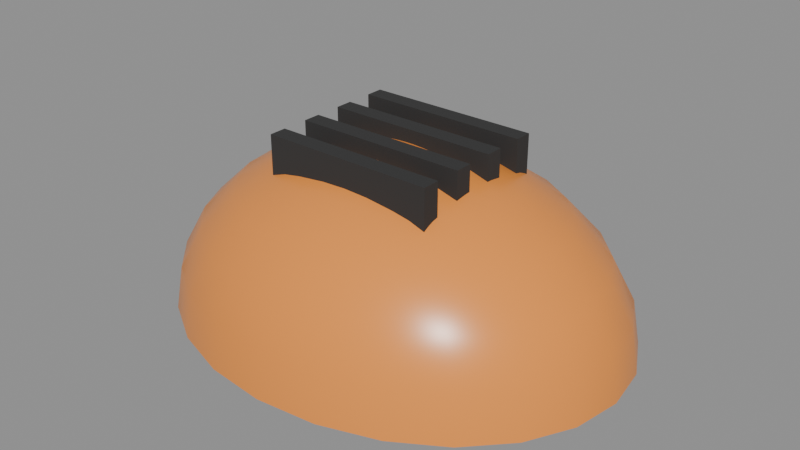 # Source: SM_PrintHelmet.blend  (saved by Blender 5.3.31; exported with 4.5.12 LTS)
import bpy
from mathutils import Matrix  # noqa: F401  (used for matrix-valued properties, if any)

bpy.ops.wm.read_factory_settings(use_empty=True)
scene = bpy.context.scene
scene.name = 'Scene'

# ---- materials (node trees are filled in below, after node groups)
mat_m_c_892904_0 = bpy.data.materials.new('M_C_892904_0')
mat_m_c_892904_0.diffuse_color = (0.9, 0.3, 0.05, 1.0)
mat_m_blackpolymer = bpy.data.materials.new('M_BlackPolymer')
mat_m_blackpolymer.diffuse_color = (0.03, 0.03, 0.03, 1.0)

# ---- node groups
ng_smooth_by_angle = bpy.data.node_groups.new('Smooth by Angle', 'GeometryNodeTree')
_s = ng_smooth_by_angle.interface.new_socket(name='Mesh', in_out='OUTPUT', socket_type='NodeSocketGeometry')
_s = ng_smooth_by_angle.interface.new_socket(name='Mesh', in_out='INPUT', socket_type='NodeSocketGeometry')
_s = ng_smooth_by_angle.interface.new_socket(name='Angle', in_out='INPUT', socket_type='NodeSocketFloat')
_s.subtype = 'ANGLE'
_s.default_value = 0.5236
_s.min_value = 0.0
_s.max_value = 3.142
_s.description = 'Maximum face angle for smooth edges'
_s = ng_smooth_by_angle.interface.new_socket(name='Ignore Sharpness', in_out='INPUT', socket_type='NodeSocketBool')
_s.force_non_field = True
ng_smooth_by_angle.is_modifier = True
_N = ng_smooth_by_angle.nodes; _L = ng_smooth_by_angle.links
n0 = _N.new('GeometryNodeSetShadeSmooth'); n0.name = 'Set Shade Smooth'; n0.location = (120, -80)
n0.domain = 'EDGE'
n1 = _N.new('GeometryNodeSetShadeSmooth'); n1.name = 'Set Shade Smooth.001'; n1.location = (300, -80)
n2 = _N.new('NodeGroupOutput'); n2.name = 'Group Output'; n2.location = (480, -80)
n3 = _N.new('GeometryNodeInputMeshEdgeAngle'); n3.name = 'Edge Angle'; n3.location = (-440, -240)
n4 = _N.new('NodeGroupInput'); n4.name = 'Group Input'; n4.location = (-80, -80)
n5 = _N.new('GeometryNodeInputEdgeSmooth'); n5.name = 'Is Edge Smooth'; n5.location = (-260, -120)
n6 = _N.new('GeometryNodeInputShadeSmooth'); n6.name = 'Is Shade Smooth'; n6.location = (-440, -397)
n7 = _N.new('FunctionNodeCompare'); n7.name = 'Compare'; n7.location = (-260, -260)
n7.operation = 'LESS_EQUAL'
n8 = _N.new('FunctionNodeBooleanMath'); n8.name = 'Boolean Math.001'; n8.location = (-80, -260)
n9 = _N.new('NodeGroupInput'); n9.name = 'Group Input.001'; n9.location = (-440, -329)
n10 = _N.new('NodeGroupInput'); n10.name = 'Group Input.002'; n10.location = (-259, -189)
n11 = _N.new('FunctionNodeBooleanMath'); n11.name = 'Boolean Math'; n11.location = (-80, -149)
n11.operation = 'OR'
n12 = _N.new('FunctionNodeBooleanMath'); n12.name = 'Boolean Math.002'; n12.location = (-260, -380)
n12.operation = 'OR'
n13 = _N.new('NodeGroupInput'); n13.name = 'Group Input.003'; n13.location = (-440, -460)
_L.new(n3.outputs[0], n7.inputs[0])
_L.new(n1.outputs[0], n2.inputs[0])
_L.new(n9.outputs[1], n7.inputs[1])
_L.new(n7.outputs[0], n8.inputs[0])
_L.new(n4.outputs[0], n0.inputs[0])
_L.new(n0.outputs[0], n1.inputs[0])
_L.new(n8.outputs[0], n0.inputs[2])
_L.new(n10.outputs[2], n11.inputs[1])
_L.new(n5.outputs[0], n11.inputs[0])
_L.new(n11.outputs[0], n0.inputs[1])
_L.new(n13.outputs[2], n12.inputs[1])
_L.new(n6.outputs[0], n12.inputs[0])
_L.new(n12.outputs[0], n8.inputs[1])
n2.is_active_output = True

# ---- material node trees
mat_m_c_892904_0.use_nodes = True; mat_m_c_892904_0.node_tree.nodes.clear()
_N = mat_m_c_892904_0.node_tree.nodes; _L = mat_m_c_892904_0.node_tree.links
n0 = _N.new('ShaderNodeBsdfPrincipled'); n0.name = 'Principled BSDF'; n0.location = (-200, 100)
n0.inputs[0].default_value = (0.9, 0.3, 0.05, 1.0)
n0.inputs[2].default_value = 0.3
n0.inputs[10].default_value = 0.005
n1 = _N.new('ShaderNodeOutputMaterial'); n1.name = 'Material Output'; n1.location = (200, 100)
_L.new(n0.outputs[0], n1.inputs[0])
n1.is_active_output = True
mat_m_blackpolymer.use_nodes = True; mat_m_blackpolymer.node_tree.nodes.clear()
_N = mat_m_blackpolymer.node_tree.nodes; _L = mat_m_blackpolymer.node_tree.links
n0 = _N.new('ShaderNodeBsdfPrincipled'); n0.name = 'Principled BSDF'; n0.location = (-200, 100)
n0.inputs[0].default_value = (0.03, 0.03, 0.03, 1.0)
n0.inputs[2].default_value = 0.85
n0.inputs[10].default_value = 0.005
n1 = _N.new('ShaderNodeOutputMaterial'); n1.name = 'Material Output'; n1.location = (200, 100)
_L.new(n0.outputs[0], n1.inputs[0])
n1.is_active_output = True

# ---- meshes
me_sm_printhelmet = bpy.data.meshes.new('SM_PrintHelmet')
me_sm_printhelmet.from_pydata([(0.0, 0.0, 0.117), (0.0, 0.09192, 0.08273), (0.0, 0.1256, 0.03028), (0.01089, 0.0325, 0.113), (0.02103, 0.06279, 0.1013), (0.02974, 0.08879, 0.08273), (0.03642, 0.1087, 0.0585), (0.04062, 0.1213, 0.03028), (0.04206, 0.1256, 0.0), (0.02103, 0.02914, 0.113), (0.04062, 0.05629, 0.1013), (0.05745, 0.07961, 0.08273), (0.07036, 0.0975, 0.0585), (0.07848, 0.1087, 0.03028), (0.08125, 0.1126, 0.0), (0.02974, 0.02379, 0.113), (0.05745, 0.04596, 0.1013), (0.08125, 0.065, 0.08273), (0.09951, 0.07961, 0.0585), (0.111, 0.08879, 0.03028), (0.1149, 0.09192, 0.0), (0.03642, 0.01682, 0.113), (0.07036, 0.0325, 0.1013), (0.09951, 0.04596, 0.08273), (0.1219, 0.05629, 0.0585), (0.1359, 0.06279, 0.03028), (0.1407, 0.065, 0.0), (0.04062, 0.008708, 0.113), (0.07848, 0.01682, 0.1013), (0.111, 0.02379, 0.08273), (0.1359, 0.02914, 0.0585), (0.1516, 0.0325, 0.03028), (0.157, 0.03365, 0.0), (0.04206, 1.863e-09, 0.113), (0.08125, 3.725e-09, 0.1013), (0.1149, -5.588e-09, 0.08273), (0.1407, -5.588e-09, 0.0585), (0.157, 0.0, 0.03028), (0.1625, 7.451e-09, 0.0), (0.04062, -0.008708, 0.113), (0.07848, -0.01682, 0.1013), (0.111, -0.02379, 0.08273), (0.1359, -0.02914, 0.0585), (0.1516, -0.0325, 0.03028), (0.157, -0.03365, 0.0), (0.03642, -0.01682, 0.113), (0.07036, -0.0325, 0.1013), (0.09951, -0.04596, 0.08273), (0.1219, -0.05629, 0.0585), (0.1359, -0.06279, 0.03028), (0.1407, -0.065, 0.0), (0.02974, -0.02379, 0.113), (0.05745, -0.04596, 0.1013), (0.08125, -0.065, 0.08273), (0.09951, -0.07961, 0.0585), (0.111, -0.08879, 0.03028), (0.1149, -0.09192, 0.0), (0.02103, -0.02914, 0.113), (0.04062, -0.05629, 0.1013), (0.05745, -0.07961, 0.08273), (0.07036, -0.0975, 0.0585), (0.07848, -0.1087, 0.03028), (0.08125, -0.1126, 0.0), (0.01089, -0.0325, 0.113), (0.02103, -0.06279, 0.1013), (0.02974, -0.08879, 0.08273), (0.03642, -0.1087, 0.0585), (0.04062, -0.1213, 0.03028), (0.04206, -0.1256, 0.0), (3.492e-09, -0.03365, 0.113), (6.985e-09, -0.065, 0.1013), (-1.63e-08, -0.09192, 0.08273), (-1.164e-08, -0.1126, 0.0585), (0.0, -0.1256, 0.03028), (1.397e-08, -0.13, 0.0), (-0.01089, -0.0325, 0.113), (-0.02103, -0.06279, 0.1013), (-0.02974, -0.08879, 0.08273), (-0.03642, -0.1087, 0.0585), (-0.04062, -0.1213, 0.03028), (-0.04206, -0.1256, 0.0), (-0.02103, -0.02914, 0.113), (-0.04062, -0.05629, 0.1013), (-0.05745, -0.07961, 0.08273), (-0.07036, -0.0975, 0.0585), (-0.07848, -0.1087, 0.03028), (-0.08125, -0.1126, 0.0), (-0.02974, -0.02379, 0.113), (-0.05745, -0.04596, 0.1013), (-0.08125, -0.065, 0.08273), (-0.09951, -0.07961, 0.0585), (-0.111, -0.08879, 0.03028), (-0.1149, -0.09192, 0.0), (-0.03642, -0.01682, 0.113), (-0.07036, -0.0325, 0.1013), (-0.09951, -0.04596, 0.08273), (-0.1219, -0.05629, 0.0585), (-0.1359, -0.06279, 0.03028), (-0.1407, -0.065, 0.0), (-0.04062, -0.008708, 0.113), (-0.07848, -0.01682, 0.1013), (-0.111, -0.02379, 0.08273), (-0.1359, -0.02914, 0.0585), (-0.1516, -0.0325, 0.03028), (-0.157, -0.03365, 0.0), (-0.04206, -1.863e-09, 0.113), (-0.08125, -7.451e-09, 0.1013), (-0.1149, 2.049e-08, 0.08273), (-0.1407, 1.49e-08, 0.0585), (-0.157, 0.0, 0.03028), (-0.1625, -1.49e-08, 0.0), (-0.04062, 0.008708, 0.113), (-0.07848, 0.01682, 0.1013), (-0.111, 0.02379, 0.08273), (-0.1359, 0.02914, 0.0585), (-0.1516, 0.0325, 0.03028), (-0.157, 0.03365, 0.0), (-0.03642, 0.01682, 0.113), (-0.07036, 0.0325, 0.1013), (-0.09951, 0.04596, 0.08273), (-0.1219, 0.05629, 0.0585), (-0.1359, 0.06279, 0.03028), (-0.1407, 0.065, 0.0), (-0.02974, 0.02379, 0.113), (-0.05745, 0.04596, 0.1013), (-0.08125, 0.065, 0.08273), (-0.09951, 0.07961, 0.0585), (-0.111, 0.08879, 0.03028), (-0.1149, 0.09192, 0.0), (-0.02103, 0.02914, 0.113), (-0.04062, 0.05629, 0.1013), (-0.05745, 0.07961, 0.08273), (-0.07036, 0.0975, 0.0585), (-0.07848, 0.1087, 0.03028), (-0.08125, 0.1126, 0.0), (-0.01089, 0.0325, 0.113), (-0.02103, 0.06279, 0.1013), (-0.02974, 0.08879, 0.08273), (-0.03642, 0.1087, 0.0585), (-0.04062, 0.1213, 0.03028), (-0.04206, 0.1256, 0.0), (-2.328e-09, 0.03365, 0.113), (-4.657e-09, 0.065, 0.1013), (2.561e-08, 0.1126, 0.0585), (-9.313e-09, 0.13, 0.0), (-0.06, -0.051, 0.095), (-0.06, -0.051, 0.125), (-0.06, -0.039, 0.095), (-0.06, -0.039, 0.125), (0.06, -0.051, 0.095), (0.06, -0.051, 0.125), (0.06, -0.039, 0.095), (0.06, -0.039, 0.125), (-0.06, -0.021, 0.095), (-0.06, -0.021, 0.125), (-0.06, -0.009, 0.095), (-0.06, -0.009, 0.125), (0.06, -0.021, 0.095), (0.06, -0.021, 0.125), (0.06, -0.009, 0.095), (0.06, -0.009, 0.125), (-0.06, 0.009, 0.095), (-0.06, 0.009, 0.125), (-0.06, 0.021, 0.095), (-0.06, 0.021, 0.125), (0.06, 0.009, 0.095), (0.06, 0.009, 0.125), (0.06, 0.021, 0.095), (0.06, 0.021, 0.125), (-0.06, 0.039, 0.095), (-0.06, 0.039, 0.125), (-0.06, 0.051, 0.095), (-0.06, 0.051, 0.125), (0.06, 0.039, 0.095), (0.06, 0.039, 0.125), (0.06, 0.051, 0.095), (0.06, 0.051, 0.125)], [], [(1, 142, 4, 5), (143, 1, 5, 6), (141, 0, 3), (2, 143, 6, 7), (142, 141, 3, 4), (144, 2, 7, 8), (3, 0, 9), (7, 6, 12, 13), (4, 3, 9, 10), (8, 7, 13, 14), (5, 4, 10, 11), (6, 5, 11, 12), (12, 11, 17, 18), (9, 0, 15), (13, 12, 18, 19), (10, 9, 15, 16), (14, 13, 19, 20), (11, 10, 16, 17), (16, 15, 21, 22), (20, 19, 25, 26), (17, 16, 22, 23), (18, 17, 23, 24), (15, 0, 21), (19, 18, 24, 25), (21, 0, 27), (25, 24, 30, 31), (22, 21, 27, 28), (26, 25, 31, 32), (23, 22, 28, 29), (24, 23, 29, 30), (29, 28, 34, 35), (30, 29, 35, 36), (27, 0, 33), (31, 30, 36, 37), (28, 27, 33, 34), (32, 31, 37, 38), (34, 33, 39, 40), (38, 37, 43, 44), (35, 34, 40, 41), (36, 35, 41, 42), (33, 0, 39), (37, 36, 42, 43), (42, 41, 47, 48), (39, 0, 45), (43, 42, 48, 49), (40, 39, 45, 46), (44, 43, 49, 50), (41, 40, 46, 47), (47, 46, 52, 53), (48, 47, 53, 54), (45, 0, 51), (49, 48, 54, 55), (46, 45, 51, 52), (50, 49, 55, 56), (55, 54, 60, 61), (52, 51, 57, 58), (56, 55, 61, 62), (53, 52, 58, 59), (54, 53, 59, 60), (51, 0, 57), (60, 59, 65, 66), (57, 0, 63), (61, 60, 66, 67), (58, 57, 63, 64), (62, 61, 67, 68), (59, 58, 64, 65), (68, 67, 73, 74), (65, 64, 70, 71), (66, 65, 71, 72), (63, 0, 69), (67, 66, 72, 73), (64, 63, 69, 70), (73, 72, 78, 79), (70, 69, 75, 76), (74, 73, 79, 80), (71, 70, 76, 77), (72, 71, 77, 78), (69, 0, 75), (78, 77, 83, 84), (75, 0, 81), (79, 78, 84, 85), (76, 75, 81, 82), (80, 79, 85, 86), (77, 76, 82, 83), (86, 85, 91, 92), (83, 82, 88, 89), (84, 83, 89, 90), (81, 0, 87), (85, 84, 90, 91), (82, 81, 87, 88), (91, 90, 96, 97), (88, 87, 93, 94), (92, 91, 97, 98), (89, 88, 94, 95), (90, 89, 95, 96), (87, 0, 93), (96, 95, 101, 102), (93, 0, 99), (97, 96, 102, 103), (94, 93, 99, 100), (98, 97, 103, 104), (95, 94, 100, 101), (104, 103, 109, 110), (101, 100, 106, 107), (102, 101, 107, 108), (99, 0, 105), (103, 102, 108, 109), (100, 99, 105, 106), (105, 0, 111), (109, 108, 114, 115), (106, 105, 111, 112), (110, 109, 115, 116), (107, 106, 112, 113), (108, 107, 113, 114), (114, 113, 119, 120), (111, 0, 117), (115, 114, 120, 121), (112, 111, 117, 118), (116, 115, 121, 122), (113, 112, 118, 119), (118, 117, 123, 124), (122, 121, 127, 128), (119, 118, 124, 125), (120, 119, 125, 126), (117, 0, 123), (121, 120, 126, 127), (123, 0, 129), (127, 126, 132, 133), (124, 123, 129, 130), (128, 127, 133, 134), (125, 124, 130, 131), (126, 125, 131, 132), (131, 130, 136, 137), (132, 131, 137, 138), (129, 0, 135), (133, 132, 138, 139), (130, 129, 135, 136), (134, 133, 139, 140), (136, 135, 141, 142), (140, 139, 2, 144), (137, 136, 142, 1), (138, 137, 1, 143), (135, 0, 141), (139, 138, 143, 2), (145, 146, 148, 147), (147, 148, 152, 151), (151, 152, 150, 149), (149, 150, 146, 145), (147, 151, 149, 145), (152, 148, 146, 150), (153, 154, 156, 155), (155, 156, 160, 159), (159, 160, 158, 157), (157, 158, 154, 153), (155, 159, 157, 153), (160, 156, 154, 158), (161, 162, 164, 163), (163, 164, 168, 167), (167, 168, 166, 165), (165, 166, 162, 161), (163, 167, 165, 161), (168, 164, 162, 166), (169, 170, 172, 171), (171, 172, 176, 175), (175, 176, 174, 173), (173, 174, 170, 169), (171, 175, 173, 169), (176, 172, 170, 174)])
me_sm_printhelmet.polygons.foreach_set('use_smooth', [True] * 168)
me_sm_printhelmet.polygons.foreach_set('material_index', [0, 0, 0, 0, 0, 0, 0, 0, 0, 0, 0, 0, 0, 0, 0, 0, 0, 0, 0, 0, 0, 0, 0, 0, 0, 0, 0, 0, 0, 0, 0, 0, 0, 0, 0, 0, 0, 0, 0, 0, 0, 0, 0, 0, 0, 0, 0, 0, 0, 0, 0, 0, 0, 0, 0, 0, 0, 0, 0, 0, 0, 0, 0, 0, 0, 0, 0, 0, 0, 0, 0, 0, 0, 0, 0, 0, 0, 0, 0, 0, 0, 0, 0, 0, 0, 0, 0, 0, 0, 0, 0, 0, 0, 0, 0, 0, 0, 0, 0, 0, 0, 0, 0, 0, 0, 0, 0, 0, 0, 0, 0, 0, 0, 0, 0, 0, 0, 0, 0, 0, 0, 0, 0, 0, 0, 0, 0, 0, 0, 0, 0, 0, 0, 0, 0, 0, 0, 0, 0, 0, 0, 0, 0, 0, 1, 1, 1, 1, 1, 1, 1, 1, 1, 1, 1, 1, 1, 1, 1, 1, 1, 1, 1, 1, 1, 1, 1, 1])
_uv = me_sm_printhelmet.uv_layers.new(name='UVMap')
_uv.uv.foreach_set('vector', [0.0, 0.4596, -2.328e-08, 0.325, 0.1051, 0.3139, 0.1487, 0.444, 1.281e-07, 0.2925, 0.0, 0.4137, 0.1487, 0.4137, 0.1821, 0.2925, -1.164e-08, 0.1682, 0.0, 0.0, 0.05443, 0.1625, 0.0, 0.1514, 1.281e-07, 0.2925, 0.1821, 0.2925, 0.2031, 0.1514, -2.328e-08, 0.325, -1.164e-08, 0.1682, 0.05443, 0.1625, 0.1051, 0.3139, -4.657e-08, 0.0, 0.0, 0.1514, 0.2031, 0.1514, 0.2103, 0.0, 0.05443, 0.1625, 0.0, 0.0, 0.1051, 0.1457, 0.2031, 0.1514, 0.1821, 0.2925, 0.3518, 0.2925, 0.3924, 0.1514, 0.1051, 0.3139, 0.05443, 0.1625, 0.1051, 0.1457, 0.2031, 0.2815, 0.2103, 0.0, 0.2031, 0.1514, 0.3924, 0.1514, 0.4062, 0.0, 0.1487, 0.444, 0.1051, 0.3139, 0.2031, 0.2815, 0.2873, 0.398, 0.1821, 0.2925, 0.1487, 0.4137, 0.2873, 0.4137, 0.3518, 0.2925, 0.3518, 0.4875, 0.2873, 0.398, 0.4062, 0.325, 0.4976, 0.398, 0.1051, 0.1457, 0.0, 0.0, 0.1487, 0.119, 0.3924, 0.1514, 0.3518, 0.2925, 0.4976, 0.2925, 0.5549, 0.1514, 0.2031, 0.2815, 0.1051, 0.1457, 0.1487, 0.119, 0.2873, 0.2298, 0.4062, 0.0, 0.3924, 0.1514, 0.5549, 0.1514, 0.5745, 0.0, 0.2873, 0.398, 0.2031, 0.2815, 0.2873, 0.2298, 0.4062, 0.325, 0.2873, 0.2298, 0.1487, 0.119, 0.1821, 0.08412, 0.3518, 0.1625, 0.4596, 0.0, 0.444, 0.1514, 0.3139, 0.1514, 0.325, 0.0, 0.4062, 0.325, 0.2873, 0.2298, 0.3518, 0.1625, 0.4976, 0.2298, 0.4976, 0.398, 0.4062, 0.325, 0.4976, 0.2298, 0.6094, 0.2815, 0.1487, 0.119, 0.0, 0.0, 0.1821, 0.08412, 0.444, 0.1514, 0.398, 0.2925, 0.2815, 0.2925, 0.3139, 0.1514, 0.1821, 0.08412, 0.0, 0.0, 0.2031, 0.04354, 0.3139, 0.1514, 0.2815, 0.2925, 0.1457, 0.2925, 0.1625, 0.1514, 0.3518, 0.1625, 0.1821, 0.08412, 0.2031, 0.04354, 0.3924, 0.08412, 0.325, 0.0, 0.3139, 0.1514, 0.1625, 0.1514, 0.1682, 0.0, 0.4976, 0.2298, 0.3518, 0.1625, 0.3924, 0.08412, 0.5549, 0.119, 0.6094, 0.2815, 0.4976, 0.2298, 0.5549, 0.119, 0.6797, 0.1457, 0.5549, 0.119, 0.3924, 0.08412, 0.4062, 1.863e-08, 0.5745, -2.794e-08, 0.6797, 0.1457, 0.5549, 0.119, 0.5745, -2.794e-08, 0.7036, -2.794e-08, 0.2031, 0.04354, 0.0, 0.0, 0.2103, 9.313e-09, 0.1625, 0.1514, 0.1457, 0.2925, -2.794e-08, 0.2925, 0.0, 0.1514, 0.3924, 0.08412, 0.2031, 0.04354, 0.2103, 9.313e-09, 0.4062, 1.863e-08, 0.1682, 0.0, 0.1625, 0.1514, 0.0, 0.1514, 3.725e-08, 0.0, 0.4062, 1.863e-08, 0.2103, 9.313e-09, 0.2031, -0.04354, 0.3924, -0.08412, 3.725e-08, 0.0, 0.0, 0.1514, -0.1625, 0.1514, -0.1682, 0.0, 0.5745, -2.794e-08, 0.4062, 1.863e-08, 0.3924, -0.08412, 0.5549, -0.119, 0.7036, -2.794e-08, 0.5745, -2.794e-08, 0.5549, -0.119, 0.6797, -0.1457, 0.2103, 9.313e-09, 0.0, 0.0, 0.2031, -0.04354, 0.0, 0.1514, -2.794e-08, 0.2925, -0.1457, 0.2925, -0.1625, 0.1514, 0.6797, -0.1457, 0.5549, -0.119, 0.4976, -0.2298, 0.6094, -0.2815, 0.2031, -0.04354, 0.0, 0.0, 0.1821, -0.08412, -0.1625, 0.1514, -0.1457, 0.2925, -0.2815, 0.2925, -0.3139, 0.1514, 0.3924, -0.08412, 0.2031, -0.04354, 0.1821, -0.08412, 0.3518, -0.1625, -0.1682, 0.0, -0.1625, 0.1514, -0.3139, 0.1514, -0.325, 0.0, 0.5549, -0.119, 0.3924, -0.08412, 0.3518, -0.1625, 0.4976, -0.2298, 0.4976, -0.2298, 0.3518, -0.1625, 0.2873, -0.2298, 0.4062, -0.325, 0.6094, -0.2815, 0.4976, -0.2298, 0.4062, -0.325, 0.4976, -0.398, 0.1821, -0.08412, 0.0, 0.0, 0.1487, -0.119, -0.3139, 0.1514, -0.2815, 0.2925, -0.398, 0.2925, -0.444, 0.1514, 0.3518, -0.1625, 0.1821, -0.08412, 0.1487, -0.119, 0.2873, -0.2298, -0.325, 0.0, -0.3139, 0.1514, -0.444, 0.1514, -0.4596, 0.0, 0.5549, 0.1514, 0.4976, 0.2925, 0.3518, 0.2925, 0.3924, 0.1514, 0.2873, -0.2298, 0.1487, -0.119, 0.1051, -0.1457, 0.2031, -0.2815, 0.5745, 0.0, 0.5549, 0.1514, 0.3924, 0.1514, 0.4062, 0.0, 0.4062, -0.325, 0.2873, -0.2298, 0.2031, -0.2815, 0.2873, -0.398, 0.4976, -0.398, 0.4062, -0.325, 0.2873, -0.398, 0.3518, -0.4875, 0.1487, -0.119, 0.0, 0.0, 0.1051, -0.1457, 0.3518, 0.2925, 0.2873, 0.4137, 0.1487, 0.4137, 0.1821, 0.2925, 0.1051, -0.1457, 0.0, 0.0, 0.05443, -0.1625, 0.3924, 0.1514, 0.3518, 0.2925, 0.1821, 0.2925, 0.2031, 0.1514, 0.2031, -0.2815, 0.1051, -0.1457, 0.05443, -0.1625, 0.1051, -0.3139, 0.4062, 0.0, 0.3924, 0.1514, 0.2031, 0.1514, 0.2103, 0.0, 0.2873, -0.398, 0.2031, -0.2815, 0.1051, -0.3139, 0.1487, -0.444, 0.2103, 0.0, 0.2031, 0.1514, 0.0, 0.1514, 6.985e-08, 0.0, 0.1487, -0.444, 0.1051, -0.3139, 3.492e-08, -0.325, -8.149e-08, -0.4596, 0.1821, 0.2925, 0.1487, 0.4137, -8.149e-08, 0.4137, -5.821e-08, 0.2925, 0.05443, -0.1625, 0.0, 0.0, 1.746e-08, -0.1682, 0.2031, 0.1514, 0.1821, 0.2925, -5.821e-08, 0.2925, 0.0, 0.1514, 0.1051, -0.3139, 0.05443, -0.1625, 1.746e-08, -0.1682, 3.492e-08, -0.325, 0.0, 0.1514, -5.821e-08, 0.2925, -0.1821, 0.2925, -0.2031, 0.1514, 3.492e-08, -0.325, 1.746e-08, -0.1682, -0.05443, -0.1625, -0.1051, -0.3139, 6.985e-08, 0.0, 0.0, 0.1514, -0.2031, 0.1514, -0.2103, 0.0, -8.149e-08, -0.4596, 3.492e-08, -0.325, -0.1051, -0.3139, -0.1487, -0.444, -5.821e-08, 0.2925, -8.149e-08, 0.4137, -0.1487, 0.4137, -0.1821, 0.2925, 1.746e-08, -0.1682, 0.0, 0.0, -0.05443, -0.1625, -0.1821, 0.2925, -0.1487, 0.4137, -0.2873, 0.4137, -0.3518, 0.2925, -0.05443, -0.1625, 0.0, 0.0, -0.1051, -0.1457, -0.2031, 0.1514, -0.1821, 0.2925, -0.3518, 0.2925, -0.3924, 0.1514, -0.1051, -0.3139, -0.05443, -0.1625, -0.1051, -0.1457, -0.2031, -0.2815, -0.2103, 0.0, -0.2031, 0.1514, -0.3924, 0.1514, -0.4062, 0.0, -0.1487, -0.444, -0.1051, -0.3139, -0.2031, -0.2815, -0.2873, -0.398, -0.4062, 0.0, -0.3924, 0.1514, -0.5549, 0.1514, -0.5745, 0.0, -0.2873, -0.398, -0.2031, -0.2815, -0.2873, -0.2298, -0.4062, -0.325, -0.3518, -0.4875, -0.2873, -0.398, -0.4062, -0.325, -0.4976, -0.398, -0.1051, -0.1457, 0.0, 0.0, -0.1487, -0.119, -0.3924, 0.1514, -0.3518, 0.2925, -0.4976, 0.2925, -0.5549, 0.1514, -0.2031, -0.2815, -0.1051, -0.1457, -0.1487, -0.119, -0.2873, -0.2298, -0.444, 0.1514, -0.398, 0.2925, -0.2815, 0.2925, -0.3139, 0.1514, -0.2873, -0.2298, -0.1487, -0.119, -0.1821, -0.08412, -0.3518, -0.1625, -0.4596, 0.0, -0.444, 0.1514, -0.3139, 0.1514, -0.325, 0.0, -0.4062, -0.325, -0.2873, -0.2298, -0.3518, -0.1625, -0.4976, -0.2298, -0.4976, -0.398, -0.4062, -0.325, -0.4976, -0.2298, -0.6094, -0.2815, -0.1487, -0.119, 0.0, 0.0, -0.1821, -0.08412, -0.6094, -0.2815, -0.4976, -0.2298, -0.5549, -0.119, -0.6797, -0.1457, -0.1821, -0.08412, 0.0, 0.0, -0.2031, -0.04354, -0.3139, 0.1514, -0.2815, 0.2925, -0.1457, 0.2925, -0.1625, 0.1514, -0.3518, -0.1625, -0.1821, -0.08412, -0.2031, -0.04354, -0.3924, -0.08412, -0.325, 0.0, -0.3139, 0.1514, -0.1625, 0.1514, -0.1682, 0.0, -0.4976, -0.2298, -0.3518, -0.1625, -0.3924, -0.08412, -0.5549, -0.119, -0.1682, 0.0, -0.1625, 0.1514, 0.0, 0.1514, -7.451e-08, 0.0, -0.5549, -0.119, -0.3924, -0.08412, -0.4062, -3.725e-08, -0.5745, 1.024e-07, -0.6797, -0.1457, -0.5549, -0.119, -0.5745, 1.024e-07, -0.7036, 7.451e-08, -0.2031, -0.04354, 0.0, 0.0, -0.2103, -9.313e-09, -0.1625, 0.1514, -0.1457, 0.2925, 7.451e-08, 0.2925, 0.0, 0.1514, -0.3924, -0.08412, -0.2031, -0.04354, -0.2103, -9.313e-09, -0.4062, -3.725e-08, -0.2103, -9.313e-09, 0.0, 0.0, -0.2031, 0.04354, 0.0, 0.1514, 7.451e-08, 0.2925, 0.1457, 0.2925, 0.1625, 0.1514, -0.4062, -3.725e-08, -0.2103, -9.313e-09, -0.2031, 0.04354, -0.3924, 0.08412, -7.451e-08, 0.0, 0.0, 0.1514, 0.1625, 0.1514, 0.1682, 0.0, -0.5745, 1.024e-07, -0.4062, -3.725e-08, -0.3924, 0.08412, -0.5549, 0.119, -0.7036, 7.451e-08, -0.5745, 1.024e-07, -0.5549, 0.119, -0.6797, 0.1457, -0.6797, 0.1457, -0.5549, 0.119, -0.4976, 0.2298, -0.6094, 0.2815, -0.2031, 0.04354, 0.0, 0.0, -0.1821, 0.08412, 0.1625, 0.1514, 0.1457, 0.2925, 0.2815, 0.2925, 0.3139, 0.1514, -0.3924, 0.08412, -0.2031, 0.04354, -0.1821, 0.08412, -0.3518, 0.1625, 0.1682, 0.0, 0.1625, 0.1514, 0.3139, 0.1514, 0.325, 0.0, -0.5549, 0.119, -0.3924, 0.08412, -0.3518, 0.1625, -0.4976, 0.2298, -0.3518, 0.1625, -0.1821, 0.08412, -0.1487, 0.119, -0.2873, 0.2298, 0.325, 0.0, 0.3139, 0.1514, 0.444, 0.1514, 0.4596, 0.0, -0.4976, 0.2298, -0.3518, 0.1625, -0.2873, 0.2298, -0.4062, 0.325, -0.6094, 0.2815, -0.4976, 0.2298, -0.4062, 0.325, -0.4976, 0.398, -0.1821, 0.08412, 0.0, 0.0, -0.1487, 0.119, 0.3139, 0.1514, 0.2815, 0.2925, 0.398, 0.2925, 0.444, 0.1514, -0.1487, 0.119, 0.0, 0.0, -0.1051, 0.1457, -0.5549, 0.1514, -0.4976, 0.2925, -0.3518, 0.2925, -0.3924, 0.1514, -0.2873, 0.2298, -0.1487, 0.119, -0.1051, 0.1457, -0.2031, 0.2815, -0.5745, 0.0, -0.5549, 0.1514, -0.3924, 0.1514, -0.4062, 0.0, -0.4062, 0.325, -0.2873, 0.2298, -0.2031, 0.2815, -0.2873, 0.398, -0.4976, 0.398, -0.4062, 0.325, -0.2873, 0.398, -0.3518, 0.4875, -0.2873, 0.398, -0.2031, 0.2815, -0.1051, 0.3139, -0.1487, 0.444, -0.3518, 0.2925, -0.2873, 0.4137, -0.1487, 0.4137, -0.1821, 0.2925, -0.1051, 0.1457, 0.0, 0.0, -0.05443, 0.1625, -0.3924, 0.1514, -0.3518, 0.2925, -0.1821, 0.2925, -0.2031, 0.1514, -0.2031, 0.2815, -0.1051, 0.1457, -0.05443, 0.1625, -0.1051, 0.3139, -0.4062, 0.0, -0.3924, 0.1514, -0.2031, 0.1514, -0.2103, 0.0, -0.1051, 0.3139, -0.05443, 0.1625, -1.164e-08, 0.1682, -2.328e-08, 0.325, -0.2103, 0.0, -0.2031, 0.1514, 0.0, 0.1514, -4.657e-08, 0.0, -0.1487, 0.444, -0.1051, 0.3139, -2.328e-08, 0.325, 0.0, 0.4596, -0.1821, 0.2925, -0.1487, 0.4137, 0.0, 0.4137, 1.281e-07, 0.2925, -0.05443, 0.1625, 0.0, 0.0, -1.164e-08, 0.1682, -0.2031, 0.1514, -0.1821, 0.2925, 1.281e-07, 0.2925, 0.0, 0.1514, -0.255, 0.475, -0.255, 0.625, -0.195, 0.625, -0.195, 0.475, -0.3, 0.475, -0.3, 0.625, 0.3, 0.625, 0.3, 0.475, -0.195, 0.475, -0.195, 0.625, -0.255, 0.625, -0.255, 0.475, 0.3, 0.475, 0.3, 0.625, -0.3, 0.625, -0.3, 0.475, -0.3, -0.195, 0.3, -0.195, 0.3, -0.255, -0.3, -0.255, 0.3, -0.195, -0.3, -0.195, -0.3, -0.255, 0.3, -0.255, -0.105, 0.475, -0.105, 0.625, -0.045, 0.625, -0.045, 0.475, -0.3, 0.475, -0.3, 0.625, 0.3, 0.625, 0.3, 0.475, -0.045, 0.475, -0.045, 0.625, -0.105, 0.625, -0.105, 0.475, 0.3, 0.475, 0.3, 0.625, -0.3, 0.625, -0.3, 0.475, -0.3, -0.045, 0.3, -0.045, 0.3, -0.105, -0.3, -0.105, 0.3, -0.045, -0.3, -0.045, -0.3, -0.105, 0.3, -0.105, 0.045, 0.475, 0.045, 0.625, 0.105, 0.625, 0.105, 0.475, -0.3, 0.475, -0.3, 0.625, 0.3, 0.625, 0.3, 0.475, 0.105, 0.475, 0.105, 0.625, 0.045, 0.625, 0.045, 0.475, 0.3, 0.475, 0.3, 0.625, -0.3, 0.625, -0.3, 0.475, -0.3, 0.105, 0.3, 0.105, 0.3, 0.045, -0.3, 0.045, 0.3, 0.105, -0.3, 0.105, -0.3, 0.045, 0.3, 0.045, 0.195, 0.475, 0.195, 0.625, 0.255, 0.625, 0.255, 0.475, -0.3, 0.475, -0.3, 0.625, 0.3, 0.625, 0.3, 0.475, 0.255, 0.475, 0.255, 0.625, 0.195, 0.625, 0.195, 0.475, 0.3, 0.475, 0.3, 0.625, -0.3, 0.625, -0.3, 0.475, -0.3, 0.255, 0.3, 0.255, 0.3, 0.195, -0.3, 0.195, 0.3, 0.255, -0.3, 0.255, -0.3, 0.195, 0.3, 0.195])
me_sm_printhelmet.materials.append(mat_m_c_892904_0)
me_sm_printhelmet.materials.append(mat_m_blackpolymer)
me_sm_printhelmet.update()

# ---- objects
ob_sm_printhelmet = bpy.data.objects.new('SM_PrintHelmet', me_sm_printhelmet)

# ---- transforms, parenting, visibility, modifiers, constraints
ob_sm_printhelmet.location = (0.0, 0.0, 0.0)
_m = ob_sm_printhelmet.modifiers.new('Smooth by Angle', 'NODES')
_m.node_group = ng_smooth_by_angle
_gi = [s.identifier for s in ng_smooth_by_angle.interface.items_tree if s.item_type == 'SOCKET' and s.in_out == 'INPUT']
_m[_gi[1]] = 0.6109  # 'Angle'
_m.use_pin_to_last = True
_m.show_group_selector = False

# ---- collection membership
scene.collection.objects.link(ob_sm_printhelmet)

# ---- scene / render settings (as saved in the file)
scene.frame_start = 1; scene.frame_end = 250; scene.frame_set(1)
scene.render.engine = 'BLENDER_EEVEE_NEXT'
scene.render.bake_bias = 0.0
scene.render.bake_samples = 0
scene.render.compositor_device = 'GPU'
scene.eevee.use_volume_custom_range = False
scene.eevee.fast_gi_thickness_near = 0.1
scene.eevee.fast_gi_thickness_far = 0.0
scene.eevee.ray_tracing_options.screen_trace_thickness = 0.1
bpy.context.view_layer.update()

# ---- added for rendering (the .blend has no active camera and no usable light): camera, sun + grey world if the file has none
cam_auto = bpy.data.cameras.new('AutoCamera')
cam_auto.lens = 50.0
cam_auto.sensor_width = 36.0
cam_auto.clip_end = 1000.0
ob_auto_camera = bpy.data.objects.new('AutoCamera', cam_auto)
scene.collection.objects.link(ob_auto_camera)
ob_auto_camera.location = (0.402074, -0.482488, 0.384159)
ob_auto_camera.rotation_euler = (1.09748, -7.21219e-08, 0.694738)
scene.camera = ob_auto_camera
light_auto_sun = bpy.data.lights.new('AutoSun', 'SUN')
light_auto_sun.energy = 3.0
light_auto_sun.angle = 0.0523599
ob_auto_sun = bpy.data.objects.new('AutoSun', light_auto_sun)
scene.collection.objects.link(ob_auto_sun)
ob_auto_sun.rotation_euler = (0.872665, 0.174533, 0.523599)
if scene.world is None:
    world_auto = bpy.data.worlds.new('AutoWorld')
    world_auto.color = (0.3, 0.3, 0.3)
    scene.world = world_auto
bpy.context.view_layer.update()
